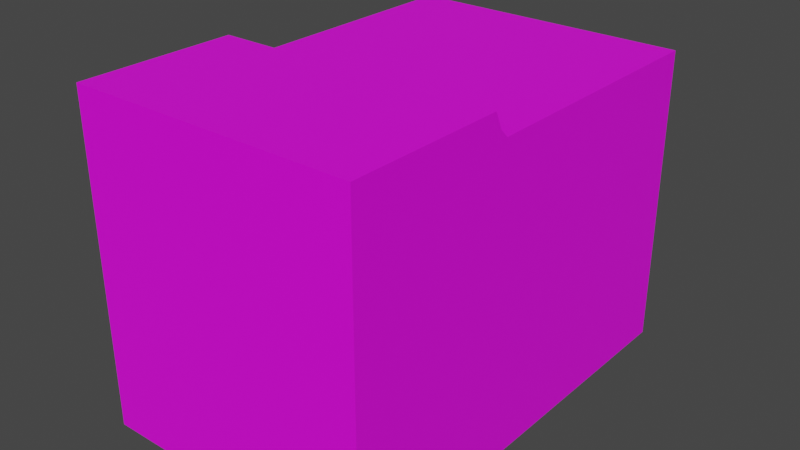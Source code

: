 # Source: boitier2.blend  (saved by Blender 2.91.10; exported with 4.5.12 LTS)
import bpy
from mathutils import Matrix  # noqa: F401  (used for matrix-valued properties, if any)

bpy.ops.wm.read_factory_settings(use_empty=True)
scene = bpy.context.scene
scene.name = 'Scene'

# ---- collections
col_collection = bpy.data.collections.new('Collection'); scene.collection.children.link(col_collection)

# ---- images (referenced by path relative to the original .blend; pixels are not part of the script)
import os
ASSET_DIR = os.environ.get("B2B_ASSET_DIR", "")  # directory of the original .blend (textures are referenced by path, not embedded)
HERE = os.path.dirname(os.path.abspath(__file__))  # packed textures are extracted next to this script under _unpacked/

def load_image(name, relpath, width, height, colorspace="sRGB"):
    """Load a texture the original file referenced (path relative to the .blend, or extracted next to this script)."""
    p = next((c for c in (os.path.join(HERE, relpath), os.path.join(ASSET_DIR, relpath)) if relpath and os.path.exists(c)), "")
    if p:
        img = bpy.data.images.load(p, check_existing=True)
        img.name = name
    else:  # same state as the original file: an image datablock whose file is absent (Cycles renders it pink)
        img = bpy.data.images.new(name, width, height)
        img.source = "FILE"
        img.filepath = "//" + (relpath or name)
    img.colorspace_settings.name = colorspace
    return img
img_cote_png_001 = load_image('cote.png.001', 'cote.png', 1024, 1024, 'sRGB')
img_arithmaurelface_png = load_image('arithmaurelFace.png', 'arithmaurelFace.png', 1024, 1024, 'sRGB')

# ---- materials (node trees are filled in below, after node groups)
mat_cote = bpy.data.materials.new('cote')
mat_cote.use_transparent_shadow = False
mat_material_002 = bpy.data.materials.new('Material.002')
mat_material_002.use_transparent_shadow = False

# ---- material node trees
mat_cote.use_nodes = True; mat_cote.node_tree.nodes.clear()
_N = mat_cote.node_tree.nodes; _L = mat_cote.node_tree.links
n0 = _N.new('ShaderNodeBsdfPrincipled'); n0.name = 'Principled BSDF'; n0.location = (10, 300)
n0.distribution = 'GGX'
n0.subsurface_method = 'BURLEY'
n0.inputs[3].default_value = 1.45
n0.inputs[27].default_value = (0.0, 0.0, 0.0, 1.0)
n0.inputs[28].default_value = 1.0
n1 = _N.new('ShaderNodeOutputMaterial'); n1.name = 'Material Output'; n1.location = (300, 300)
n2 = _N.new('ShaderNodeTexImage'); n2.name = 'Image Texture'; n2.location = (-280, 275)
n2.image = img_cote_png_001
_L.new(n0.outputs[0], n1.inputs[0])
_L.new(n2.outputs[0], n0.inputs[0])
n1.is_active_output = True
mat_material_002.use_nodes = True; mat_material_002.node_tree.nodes.clear()
_N = mat_material_002.node_tree.nodes; _L = mat_material_002.node_tree.links
n0 = _N.new('ShaderNodeBsdfPrincipled'); n0.name = 'Principled BSDF'; n0.location = (10, 300)
n0.distribution = 'GGX'
n0.subsurface_method = 'BURLEY'
n0.inputs[3].default_value = 1.45
n0.inputs[27].default_value = (0.0, 0.0, 0.0, 1.0)
n0.inputs[28].default_value = 1.0
n1 = _N.new('ShaderNodeOutputMaterial'); n1.name = 'Material Output'; n1.location = (300, 300)
n2 = _N.new('ShaderNodeTexImage'); n2.name = 'Image Texture'; n2.location = (-280, 275)
n2.image = img_arithmaurelface_png
_L.new(n0.outputs[0], n1.inputs[0])
_L.new(n2.outputs[0], n0.inputs[0])
n1.is_active_output = True

# ---- world
world_world = bpy.data.worlds.new('World'); scene.world = world_world
world_world.use_nodes = True; world_world.node_tree.nodes.clear()
_N = world_world.node_tree.nodes; _L = world_world.node_tree.links
n0 = _N.new('ShaderNodeOutputWorld'); n0.name = 'World Output'; n0.location = (300, 300)
n1 = _N.new('ShaderNodeBackground'); n1.name = 'Background'; n1.location = (10, 300)
n1.inputs[0].default_value = (0.05088, 0.05088, 0.05088, 1.0)
_L.new(n1.outputs[0], n0.inputs[0])
n0.is_active_output = True
world_world.color = (0.05088, 0.05088, 0.05088)
world_world.use_sun_shadow = False
world_world.sun_shadow_jitter_overblur = 0.0

# ---- meshes
me_cube_001 = bpy.data.meshes.new('Cube.001')
me_cube_001.from_pydata([(1.0, -0.01734, -1.106), (1.0, -0.01734, 1.0), (1.0, 1.0, -1.106), (1.0, 1.0, 1.0), (1.0, 1.049, -1.106), (1.0, 1.049, 0.8916), (1.0, 1.049, -1.106), (1.0, 1.102, 0.8381), (1.0, 1.102, -1.106), (1.0, 2.813, 0.8381), (1.0, 2.813, -1.106), (2.838, -0.01734, -1.106), (2.838, 1.049, -1.106), (2.838, 1.049, 0.8916), (2.838, -0.01734, 1.0), (2.838, 1.0, -1.106), (2.838, 1.001, 1.0), (2.838, 1.049, -1.106), (2.838, 1.102, 0.8381), (2.838, 1.102, -1.106), (2.838, 2.813, 0.8381), (2.838, 2.813, -1.106), (1.0, 1.049, -0.2249), (2.838, 1.049, -0.145)], [], [(18, 19, 21, 20), (5, 6, 4, 22), (7, 9, 10, 8), (5, 7, 8, 6), (13, 17, 19, 18), (4, 6, 17, 12), (2, 6, 17, 15), (6, 8, 19, 17), (13, 23, 12, 17), (2, 4, 12, 15), (0, 2, 15, 11), (1, 3, 2, 0), (4, 2, 3, 5, 22), (15, 12, 23, 13, 16), (16, 14, 11, 15), (10, 21, 19, 8), (9, 20, 21, 10), (5, 13, 18, 7), (1, 14, 16, 3), (7, 18, 20, 9), (3, 16, 13, 5), (14, 1, 0, 11)])
me_cube_001.polygons.foreach_set('material_index', [0, 0, 0, 0, 0, 0, 0, 0, 0, 0, 0, 0, 0, 0, 0, 0, 0, 0, 0, 0, 0, 1])
_uv = me_cube_001.uv_layers.new(name='UVMap')
_uv.uv.foreach_set('vector', [0.4472, 0.8826, 0.4526, 0.005635, 0.9994, 0.0008593, 1.001, 0.8917, 0.417, 0.9174, 0.4337, 0.0007021, 0.4337, 0.0007021, 0.4264, 0.4051, 0.4472, 0.8826, 1.001, 0.8917, 0.9994, 0.0008593, 0.4526, 0.005635, 0.417, 0.9174, 0.4361, 0.8826, 0.4605, 0.0002422, 0.4337, 0.0007021, 0.417, 0.9174, 0.4337, 0.0007021, 0.4605, 0.0002422, 0.4361, 0.8826, 0.5981, 0.9999, 0.5871, 0.9998, 0.5871, 0.9998, 0.5981, 0.9999, 0.0, 0.0, 0.0, 0.0, 0.0, 0.0, 0.0, 0.0, 0.776, 0.1944, 0.8849, 0.186, 0.8886, 0.6664, 0.7538, 0.6747, 0.5981, 0.0543, 0.5924, 0.5449, 0.5981, 0.9999, 0.5871, 0.9998, 0.8187, 0.1843, 0.6672, 0.1999, 0.6692, 0.6634, 0.8152, 0.6616, 0.5231, 0.678, 0.5305, 0.2203, 0.8872, 0.2481, 0.8872, 0.6724, -0.0004961, 0.9936, 0.3925, 0.9936, 0.3906, 0.001416, -0.000496, 0.004191, 0.4084, 0.001416, 0.3869, -0.001359, 0.3814, 1.016, 0.4047, 0.9262, 0.4067, 0.4094, 0.3869, -0.001359, 0.4084, 0.001416, 0.4066, 0.4464, 0.4047, 0.9262, 0.3814, 1.016, 0.3888, 0.9964, 0.001351, 0.9908, -0.000496, 0.004191, 0.3906, 0.001416, 0.5303, 0.1999, 0.5303, 0.6886, 0.8701, 0.7413, 0.8498, 0.1971, 0.8388, 0.1535, 0.5414, 0.6724, 0.8424, 0.6974, 0.8424, 0.6974, 0.775, 0.185, 0.775, 0.6916, 0.6481, 0.6916, 0.6481, 0.185, 0.7865, 0.372, 0.7865, 0.372, 0.7925, 0.5926, 0.7925, 0.5926, 0.5377, 0.1499, 0.5414, 0.7244, 0.9053, 0.7252, 0.8998, 0.1507, 0.7184, 0.185, 0.7184, 0.6916, 0.6753, 0.6916, 0.6753, 0.185, 0.9769, 0.9929, 0.02412, 0.993, 0.02393, 0.006969, 0.9769, 0.00702])
me_cube_001.materials.append(mat_cote)
me_cube_001.materials.append(mat_material_002)
me_cube_001.use_remesh_fix_poles = True
me_cube_001.use_remesh_preserve_attributes = False
me_cube_001.use_mirror_vertex_groups = False
me_cube_001.update()

# ---- objects
ob_boitier = bpy.data.objects.new('boitier', me_cube_001)

# ---- transforms, parenting, visibility, modifiers, constraints
ob_boitier.location = (-14.39, -7.864e-07, 5.853)
ob_boitier.scale = (5.0, 5.0, 5.0)
ob_boitier.lineart.crease_threshold = 0.0
_m = ob_boitier.modifiers.new('Solidify', 'SOLIDIFY')
_m.thickness = 0.05

# ---- collection membership
col_collection.objects.link(ob_boitier)

# ---- scene / render settings (as saved in the file)
scene.frame_start = 1; scene.frame_end = 250; scene.frame_set(1)
scene.render.engine = 'BLENDER_EEVEE_NEXT'
scene.cycles.use_denoising = False
scene.cycles.samples = 128
scene.cycles.sampling_pattern = 'TABULATED_SOBOL'
scene.cycles.use_adaptive_sampling = False
scene.cycles.use_light_tree = False
scene.view_settings.view_transform = 'Filmic'
bpy.context.view_layer.update()

# ---- added for rendering (the .blend has no active camera and no usable light): camera, sun
cam_auto = bpy.data.cameras.new('AutoCamera')
cam_auto.lens = 50.0
cam_auto.sensor_width = 36.0
cam_auto.clip_end = 1000.0
ob_auto_camera = bpy.data.objects.new('AutoCamera', cam_auto)
scene.collection.objects.link(ob_auto_camera)
ob_auto_camera.location = (13.612, -15.0949, 20.3104)
ob_auto_camera.rotation_euler = (1.09748, -7.21219e-08, 0.694738)
scene.camera = ob_auto_camera
light_auto_sun = bpy.data.lights.new('AutoSun', 'SUN')
light_auto_sun.energy = 3.0
light_auto_sun.angle = 0.0523599
ob_auto_sun = bpy.data.objects.new('AutoSun', light_auto_sun)
scene.collection.objects.link(ob_auto_sun)
ob_auto_sun.rotation_euler = (0.872665, 0.174533, 0.523599)
bpy.context.view_layer.update()
